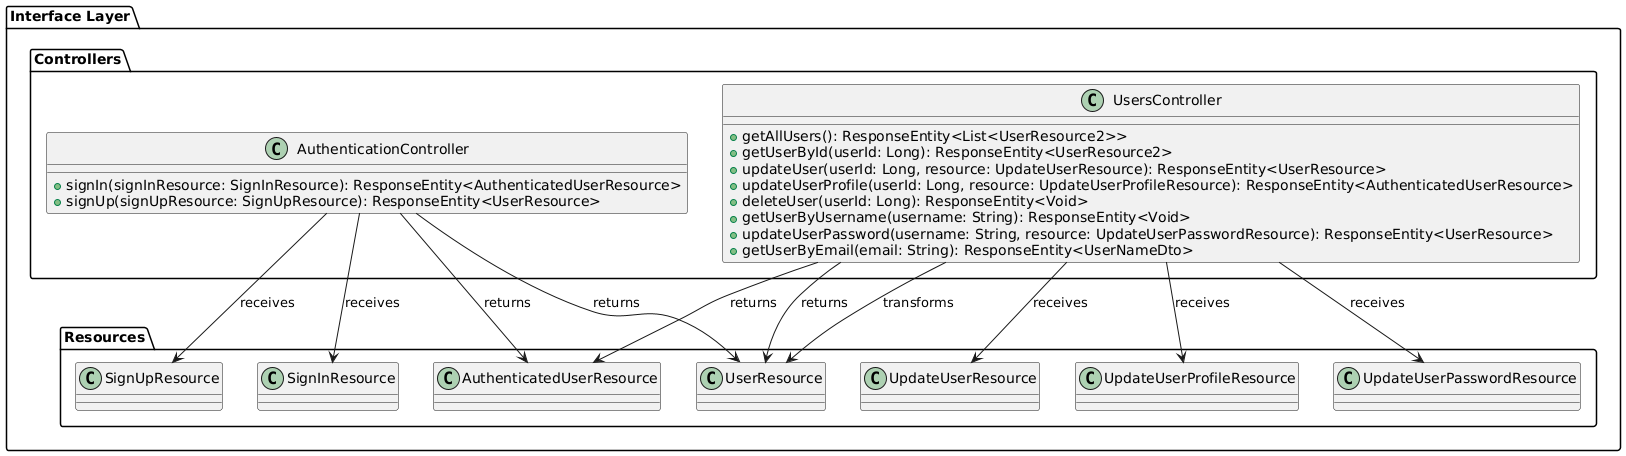

The diagram above was rendered by PlantUML. Its source (embedded in the PNG):
@startuml
package "Interface Layer" {
    package "Controllers" {
        class AuthenticationController {
            + signIn(signInResource: SignInResource): ResponseEntity<AuthenticatedUserResource>
            + signUp(signUpResource: SignUpResource): ResponseEntity<UserResource>
        }

        class UsersController {
            + getAllUsers(): ResponseEntity<List<UserResource2>>
            + getUserById(userId: Long): ResponseEntity<UserResource2>
            + updateUser(userId: Long, resource: UpdateUserResource): ResponseEntity<UserResource>
            + updateUserProfile(userId: Long, resource: UpdateUserProfileResource): ResponseEntity<AuthenticatedUserResource>
            + deleteUser(userId: Long): ResponseEntity<Void>
            + getUserByUsername(username: String): ResponseEntity<Void>
            + updateUserPassword(username: String, resource: UpdateUserPasswordResource): ResponseEntity<UserResource>
            + getUserByEmail(email: String): ResponseEntity<UserNameDto>
        }
    }

    package "Resources" {
        class AuthenticatedUserResource
        class SignInResource
        class SignUpResource
        class UserResource
        class UpdateUserResource
        class UpdateUserProfileResource
        class UpdateUserPasswordResource
    }

    AuthenticationController --> SignInResource : receives
    AuthenticationController --> SignUpResource : receives
    AuthenticationController --> AuthenticatedUserResource : returns
    AuthenticationController --> UserResource : returns

    UsersController --> UserResource : returns
    UsersController --> AuthenticatedUserResource : returns
    UsersController --> UserResource : transforms
    UsersController --> UpdateUserResource : receives
    UsersController --> UpdateUserProfileResource : receives
    UsersController --> UpdateUserPasswordResource : receives
}
@enduml